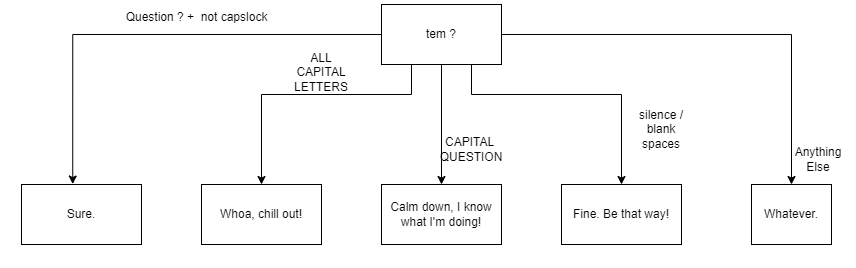

The diagram above was exported from draw.io. Its source (the exported page's mxGraphModel, read from the mxfile embedded in the PNG):
<mxGraphModel dx="1985" dy="1050" grid="1" gridSize="10" guides="1" tooltips="1" connect="1" arrows="1" fold="1" page="1" pageScale="1" pageWidth="827" pageHeight="1169" math="0" shadow="0">
  <root>
    <mxCell id="0" />
    <mxCell id="1" parent="0" />
    <mxCell id="2" style="edgeStyle=orthogonalEdgeStyle;rounded=0;orthogonalLoop=1;jettySize=auto;html=1;exitX=0.25;exitY=1;exitDx=0;exitDy=0;entryX=0.5;entryY=0;entryDx=0;entryDy=0;" edge="1" source="6" target="8" parent="1">
      <mxGeometry relative="1" as="geometry">
        <Array as="points">
          <mxPoint x="390" y="120" />
          <mxPoint x="240" y="120" />
        </Array>
      </mxGeometry>
    </mxCell>
    <mxCell id="3" style="edgeStyle=orthogonalEdgeStyle;rounded=0;orthogonalLoop=1;jettySize=auto;html=1;exitX=0.5;exitY=1;exitDx=0;exitDy=0;entryX=0.5;entryY=0;entryDx=0;entryDy=0;" edge="1" source="6" target="9" parent="1">
      <mxGeometry relative="1" as="geometry" />
    </mxCell>
    <mxCell id="4" style="edgeStyle=orthogonalEdgeStyle;rounded=0;orthogonalLoop=1;jettySize=auto;html=1;exitX=0.75;exitY=1;exitDx=0;exitDy=0;entryX=0.5;entryY=0;entryDx=0;entryDy=0;" edge="1" source="6" target="10" parent="1">
      <mxGeometry relative="1" as="geometry">
        <Array as="points">
          <mxPoint x="450" y="120" />
          <mxPoint x="600" y="120" />
        </Array>
      </mxGeometry>
    </mxCell>
    <mxCell id="5" style="edgeStyle=orthogonalEdgeStyle;rounded=0;orthogonalLoop=1;jettySize=auto;html=1;exitX=1;exitY=0.5;exitDx=0;exitDy=0;" edge="1" source="6" target="11" parent="1">
      <mxGeometry relative="1" as="geometry" />
    </mxCell>
    <mxCell id="6" value="tem ?" style="rounded=0;whiteSpace=wrap;html=1;" vertex="1" parent="1">
      <mxGeometry x="360" y="30" width="120" height="60" as="geometry" />
    </mxCell>
    <mxCell id="7" value="Sure." style="rounded=0;whiteSpace=wrap;html=1;" vertex="1" parent="1">
      <mxGeometry y="210" width="120" height="60" as="geometry" />
    </mxCell>
    <mxCell id="8" value="Whoa, chill out!" style="rounded=0;whiteSpace=wrap;html=1;" vertex="1" parent="1">
      <mxGeometry x="180" y="210" width="120" height="60" as="geometry" />
    </mxCell>
    <mxCell id="9" value="Calm down, I know what I'm doing!" style="rounded=0;whiteSpace=wrap;html=1;" vertex="1" parent="1">
      <mxGeometry x="360" y="210" width="120" height="60" as="geometry" />
    </mxCell>
    <mxCell id="10" value="Fine. Be that way!" style="rounded=0;whiteSpace=wrap;html=1;" vertex="1" parent="1">
      <mxGeometry x="540" y="210" width="120" height="60" as="geometry" />
    </mxCell>
    <mxCell id="11" value="Whatever." style="rounded=0;whiteSpace=wrap;html=1;" vertex="1" parent="1">
      <mxGeometry x="730" y="210" width="80" height="60" as="geometry" />
    </mxCell>
    <mxCell id="12" style="edgeStyle=orthogonalEdgeStyle;rounded=0;orthogonalLoop=1;jettySize=auto;html=1;exitX=0;exitY=0.5;exitDx=0;exitDy=0;entryX=0.427;entryY=-0.008;entryDx=0;entryDy=0;entryPerimeter=0;" edge="1" source="6" target="7" parent="1">
      <mxGeometry relative="1" as="geometry" />
    </mxCell>
    <mxCell id="13" value="Question ? +&amp;nbsp; not capslock&lt;div&gt;&lt;br/&gt;&lt;/div&gt;" style="text;html=1;align=center;verticalAlign=middle;resizable=0;points=[];autosize=1;strokeColor=none;fillColor=none;" vertex="1" parent="1">
      <mxGeometry x="90" y="30" width="170" height="40" as="geometry" />
    </mxCell>
    <mxCell id="14" value="ALL CAPITAL LETTERS&lt;div&gt;&lt;br/&gt;&lt;/div&gt;" style="text;html=1;align=center;verticalAlign=middle;whiteSpace=wrap;rounded=0;" vertex="1" parent="1">
      <mxGeometry x="270" y="90" width="60" height="30" as="geometry" />
    </mxCell>
    <mxCell id="15" value="CAPITAL&amp;nbsp;&lt;br&gt;QUESTION" style="text;html=1;align=center;verticalAlign=middle;whiteSpace=wrap;rounded=0;" vertex="1" parent="1">
      <mxGeometry x="420" y="160" width="60" height="30" as="geometry" />
    </mxCell>
    <mxCell id="16" value="silence / blank spaces" style="text;html=1;align=center;verticalAlign=middle;whiteSpace=wrap;rounded=0;" vertex="1" parent="1">
      <mxGeometry x="610" y="140" width="60" height="30" as="geometry" />
    </mxCell>
    <mxCell id="17" value="Anything Else" style="text;html=1;align=center;verticalAlign=middle;whiteSpace=wrap;rounded=0;" vertex="1" parent="1">
      <mxGeometry x="767" y="170" width="60" height="30" as="geometry" />
    </mxCell>
  </root>
</mxGraphModel>